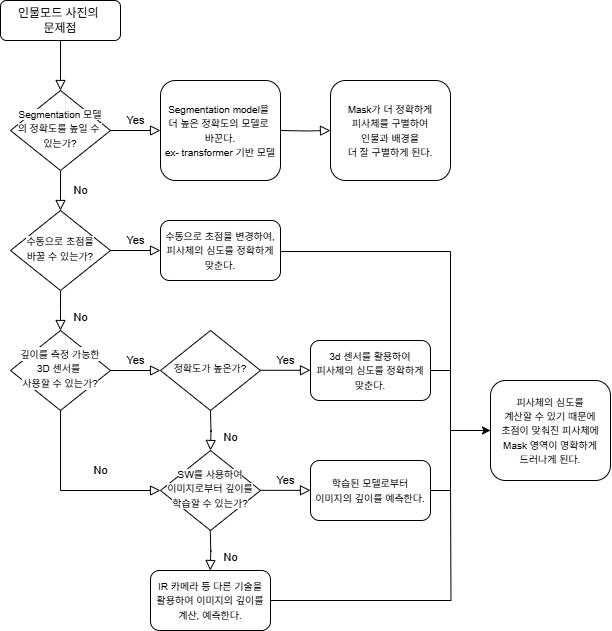

The diagram above was exported from draw.io. Its source (the exported page's mxGraphModel, read from the mxfile embedded in the PNG):
<mxGraphModel dx="652" dy="826" grid="1" gridSize="10" guides="1" tooltips="1" connect="1" arrows="1" fold="1" page="1" pageScale="1" pageWidth="827" pageHeight="1169" math="0" shadow="0">
  <root>
    <mxCell id="WIyWlLk6GJQsqaUBKTNV-0" />
    <mxCell id="WIyWlLk6GJQsqaUBKTNV-1" parent="WIyWlLk6GJQsqaUBKTNV-0" />
    <mxCell id="WIyWlLk6GJQsqaUBKTNV-2" value="" style="rounded=0;html=1;jettySize=auto;orthogonalLoop=1;fontSize=11;endArrow=block;endFill=0;endSize=8;strokeWidth=1;shadow=0;labelBackgroundColor=none;edgeStyle=orthogonalEdgeStyle;" parent="WIyWlLk6GJQsqaUBKTNV-1" source="WIyWlLk6GJQsqaUBKTNV-3" target="WIyWlLk6GJQsqaUBKTNV-6" edge="1">
      <mxGeometry relative="1" as="geometry" />
    </mxCell>
    <mxCell id="WIyWlLk6GJQsqaUBKTNV-3" value="인물모드 사진의&amp;nbsp;&lt;div&gt;문제점&lt;/div&gt;" style="rounded=1;whiteSpace=wrap;html=1;fontSize=12;glass=0;strokeWidth=1;shadow=0;" parent="WIyWlLk6GJQsqaUBKTNV-1" vertex="1">
      <mxGeometry x="160" y="80" width="120" height="40" as="geometry" />
    </mxCell>
    <mxCell id="WIyWlLk6GJQsqaUBKTNV-4" value="No" style="rounded=0;html=1;jettySize=auto;orthogonalLoop=1;fontSize=11;endArrow=block;endFill=0;endSize=8;strokeWidth=1;shadow=0;labelBackgroundColor=none;edgeStyle=orthogonalEdgeStyle;" parent="WIyWlLk6GJQsqaUBKTNV-1" source="WIyWlLk6GJQsqaUBKTNV-6" target="WIyWlLk6GJQsqaUBKTNV-10" edge="1">
      <mxGeometry y="20" relative="1" as="geometry">
        <mxPoint as="offset" />
      </mxGeometry>
    </mxCell>
    <mxCell id="WIyWlLk6GJQsqaUBKTNV-5" value="Yes" style="edgeStyle=orthogonalEdgeStyle;rounded=0;html=1;jettySize=auto;orthogonalLoop=1;fontSize=11;endArrow=block;endFill=0;endSize=8;strokeWidth=1;shadow=0;labelBackgroundColor=none;" parent="WIyWlLk6GJQsqaUBKTNV-1" source="WIyWlLk6GJQsqaUBKTNV-6" target="WIyWlLk6GJQsqaUBKTNV-7" edge="1">
      <mxGeometry y="10" relative="1" as="geometry">
        <mxPoint as="offset" />
      </mxGeometry>
    </mxCell>
    <mxCell id="WIyWlLk6GJQsqaUBKTNV-6" value="&lt;font style=&quot;font-size: 10px; background-color: light-dark(#ffffff, var(--ge-dark-color, #121212));&quot;&gt;Segmentation 모델의&amp;nbsp;&lt;/font&gt;&lt;span style=&quot;background-color: light-dark(#ffffff, var(--ge-dark-color, #121212)); font-size: 10px; color: light-dark(rgb(0, 0, 0), rgb(255, 255, 255));&quot;&gt;정확도를 높일 수&amp;nbsp;&lt;/span&gt;&lt;div&gt;&lt;font style=&quot;font-size: 10px; background-color: light-dark(#ffffff, var(--ge-dark-color, #121212));&quot;&gt;있는가?&lt;/font&gt;&lt;/div&gt;" style="rhombus;whiteSpace=wrap;html=1;shadow=0;fontFamily=Helvetica;fontSize=12;align=center;strokeWidth=1;spacing=6;spacingTop=-4;" parent="WIyWlLk6GJQsqaUBKTNV-1" vertex="1">
      <mxGeometry x="170" y="170" width="100" height="80" as="geometry" />
    </mxCell>
    <mxCell id="WIyWlLk6GJQsqaUBKTNV-7" value="&lt;font style=&quot;font-size: 10px;&quot;&gt;Segmentation model을&amp;nbsp;&lt;/font&gt;&lt;div&gt;&lt;font style=&quot;font-size: 10px;&quot;&gt;더 높은 정확도의 모델로&amp;nbsp;&lt;/font&gt;&lt;/div&gt;&lt;div&gt;&lt;font style=&quot;font-size: 10px;&quot;&gt;바꾼다.&lt;/font&gt;&lt;/div&gt;&lt;div&gt;&lt;span style=&quot;font-size: 10px;&quot;&gt;ex- transformer 기반 모델&lt;/span&gt;&lt;/div&gt;" style="rounded=1;whiteSpace=wrap;html=1;fontSize=12;glass=0;strokeWidth=1;shadow=0;" parent="WIyWlLk6GJQsqaUBKTNV-1" vertex="1">
      <mxGeometry x="320" y="160" width="120" height="100" as="geometry" />
    </mxCell>
    <mxCell id="WIyWlLk6GJQsqaUBKTNV-8" value="No" style="rounded=0;html=1;jettySize=auto;orthogonalLoop=1;fontSize=11;endArrow=block;endFill=0;endSize=8;strokeWidth=1;shadow=0;labelBackgroundColor=none;edgeStyle=orthogonalEdgeStyle;" parent="WIyWlLk6GJQsqaUBKTNV-1" source="WIyWlLk6GJQsqaUBKTNV-10" edge="1">
      <mxGeometry x="0.3333" y="20" relative="1" as="geometry">
        <mxPoint as="offset" />
        <mxPoint x="220" y="410" as="targetPoint" />
      </mxGeometry>
    </mxCell>
    <mxCell id="WIyWlLk6GJQsqaUBKTNV-9" value="Yes" style="edgeStyle=orthogonalEdgeStyle;rounded=0;html=1;jettySize=auto;orthogonalLoop=1;fontSize=11;endArrow=block;endFill=0;endSize=8;strokeWidth=1;shadow=0;labelBackgroundColor=none;" parent="WIyWlLk6GJQsqaUBKTNV-1" source="WIyWlLk6GJQsqaUBKTNV-10" target="WIyWlLk6GJQsqaUBKTNV-12" edge="1">
      <mxGeometry y="10" relative="1" as="geometry">
        <mxPoint as="offset" />
      </mxGeometry>
    </mxCell>
    <mxCell id="WIyWlLk6GJQsqaUBKTNV-10" value="&lt;span style=&quot;font-size: 10px; background-color: rgb(255, 255, 255);&quot;&gt;수동으로 초점을&lt;/span&gt;&lt;div&gt;&lt;span style=&quot;font-size: 10px; background-color: rgb(255, 255, 255);&quot;&gt;바꿀 수 있는가?&lt;/span&gt;&lt;/div&gt;" style="rhombus;whiteSpace=wrap;html=1;shadow=0;fontFamily=Helvetica;fontSize=12;align=center;strokeWidth=1;spacing=6;spacingTop=-4;" parent="WIyWlLk6GJQsqaUBKTNV-1" vertex="1">
      <mxGeometry x="170" y="290" width="100" height="80" as="geometry" />
    </mxCell>
    <mxCell id="WIyWlLk6GJQsqaUBKTNV-12" value="&lt;font style=&quot;font-size: 10px;&quot;&gt;수동으로 초점을 변경하여, 피사체의 심도를 정확하게 맞춘다.&lt;/font&gt;" style="rounded=1;whiteSpace=wrap;html=1;fontSize=12;glass=0;strokeWidth=1;shadow=0;" parent="WIyWlLk6GJQsqaUBKTNV-1" vertex="1">
      <mxGeometry x="320" y="300" width="120" height="60" as="geometry" />
    </mxCell>
    <mxCell id="qJIGNjJrgAFB8KVOC0O0-0" value="&lt;span style=&quot;background-color: light-dark(#ffffff, var(--ge-dark-color, #121212));&quot;&gt;&lt;font style=&quot;font-size: 10px;&quot;&gt;깊이를 측정 가능한 3D 센서를&amp;nbsp;&lt;/font&gt;&lt;/span&gt;&lt;div&gt;&lt;span style=&quot;background-color: light-dark(#ffffff, var(--ge-dark-color, #121212));&quot;&gt;&lt;font style=&quot;font-size: 10px;&quot;&gt;사용할 수 있는가?&lt;/font&gt;&lt;/span&gt;&lt;/div&gt;" style="rhombus;whiteSpace=wrap;html=1;shadow=0;fontFamily=Helvetica;fontSize=12;align=center;strokeWidth=1;spacing=6;spacingTop=-4;" vertex="1" parent="WIyWlLk6GJQsqaUBKTNV-1">
      <mxGeometry x="170" y="410" width="100" height="80" as="geometry" />
    </mxCell>
    <mxCell id="qJIGNjJrgAFB8KVOC0O0-1" value="Yes" style="edgeStyle=orthogonalEdgeStyle;rounded=0;html=1;jettySize=auto;orthogonalLoop=1;fontSize=11;endArrow=block;endFill=0;endSize=8;strokeWidth=1;shadow=0;labelBackgroundColor=none;" edge="1" parent="WIyWlLk6GJQsqaUBKTNV-1">
      <mxGeometry y="10" relative="1" as="geometry">
        <mxPoint as="offset" />
        <mxPoint x="270" y="450" as="sourcePoint" />
        <mxPoint x="320" y="450" as="targetPoint" />
      </mxGeometry>
    </mxCell>
    <mxCell id="qJIGNjJrgAFB8KVOC0O0-3" value="&lt;span style=&quot;font-size: 10px; background-color: rgb(255, 255, 255);&quot;&gt;정확도가 높은가?&lt;/span&gt;" style="rhombus;whiteSpace=wrap;html=1;shadow=0;fontFamily=Helvetica;fontSize=12;align=center;strokeWidth=1;spacing=6;spacingTop=-4;" vertex="1" parent="WIyWlLk6GJQsqaUBKTNV-1">
      <mxGeometry x="320" y="410" width="100" height="80" as="geometry" />
    </mxCell>
    <mxCell id="qJIGNjJrgAFB8KVOC0O0-4" value="Yes" style="edgeStyle=orthogonalEdgeStyle;rounded=0;html=1;jettySize=auto;orthogonalLoop=1;fontSize=11;endArrow=block;endFill=0;endSize=8;strokeWidth=1;shadow=0;labelBackgroundColor=none;" edge="1" parent="WIyWlLk6GJQsqaUBKTNV-1">
      <mxGeometry y="10" relative="1" as="geometry">
        <mxPoint as="offset" />
        <mxPoint x="420" y="449.76" as="sourcePoint" />
        <mxPoint x="470" y="449.76" as="targetPoint" />
      </mxGeometry>
    </mxCell>
    <mxCell id="qJIGNjJrgAFB8KVOC0O0-26" style="edgeStyle=orthogonalEdgeStyle;rounded=0;orthogonalLoop=1;jettySize=auto;html=1;exitX=1;exitY=0.5;exitDx=0;exitDy=0;endArrow=none;startFill=0;entryX=0;entryY=0.5;entryDx=0;entryDy=0;" edge="1" parent="WIyWlLk6GJQsqaUBKTNV-1" source="qJIGNjJrgAFB8KVOC0O0-5" target="qJIGNjJrgAFB8KVOC0O0-23">
      <mxGeometry relative="1" as="geometry">
        <mxPoint x="610.0000000000001" y="520" as="targetPoint" />
        <Array as="points">
          <mxPoint x="610" y="450" />
          <mxPoint x="610" y="510" />
        </Array>
      </mxGeometry>
    </mxCell>
    <mxCell id="qJIGNjJrgAFB8KVOC0O0-5" value="&lt;span style=&quot;font-size: 10px;&quot;&gt;3d 센서를 활용하여&lt;/span&gt;&lt;div&gt;&lt;span style=&quot;font-size: 10px;&quot;&gt;피사체의 심도를 정확하게&lt;/span&gt;&lt;/div&gt;&lt;div&gt;&lt;span style=&quot;font-size: 10px;&quot;&gt;맞춘다.&lt;/span&gt;&lt;/div&gt;" style="rounded=1;whiteSpace=wrap;html=1;fontSize=12;glass=0;strokeWidth=1;shadow=0;" vertex="1" parent="WIyWlLk6GJQsqaUBKTNV-1">
      <mxGeometry x="470" y="420" width="120" height="60" as="geometry" />
    </mxCell>
    <mxCell id="qJIGNjJrgAFB8KVOC0O0-6" value="No" style="rounded=0;html=1;jettySize=auto;orthogonalLoop=1;fontSize=11;endArrow=block;endFill=0;endSize=8;strokeWidth=1;shadow=0;labelBackgroundColor=none;edgeStyle=orthogonalEdgeStyle;" edge="1" parent="WIyWlLk6GJQsqaUBKTNV-1">
      <mxGeometry x="0.3333" y="20" relative="1" as="geometry">
        <mxPoint as="offset" />
        <mxPoint x="370" y="490" as="sourcePoint" />
        <mxPoint x="370" y="530" as="targetPoint" />
      </mxGeometry>
    </mxCell>
    <mxCell id="qJIGNjJrgAFB8KVOC0O0-7" value="&lt;span style=&quot;font-size: 10px; background-color: rgb(255, 255, 255);&quot;&gt;SW를 사용하여&lt;/span&gt;&lt;div&gt;&lt;span style=&quot;font-size: 10px; background-color: rgb(255, 255, 255);&quot;&gt;이미지로부터 깊이를&lt;/span&gt;&lt;/div&gt;&lt;div&gt;&lt;span style=&quot;font-size: 10px; background-color: rgb(255, 255, 255);&quot;&gt;학습할 수 있는가?&lt;/span&gt;&lt;/div&gt;" style="rhombus;whiteSpace=wrap;html=1;shadow=0;fontFamily=Helvetica;fontSize=12;align=center;strokeWidth=1;spacing=6;spacingTop=-4;" vertex="1" parent="WIyWlLk6GJQsqaUBKTNV-1">
      <mxGeometry x="320" y="530" width="100" height="80" as="geometry" />
    </mxCell>
    <mxCell id="qJIGNjJrgAFB8KVOC0O0-11" value="No" style="rounded=0;html=1;jettySize=auto;orthogonalLoop=1;fontSize=11;endArrow=block;endFill=0;endSize=8;strokeWidth=1;shadow=0;labelBackgroundColor=none;edgeStyle=orthogonalEdgeStyle;exitX=0.5;exitY=1;exitDx=0;exitDy=0;entryX=0;entryY=0.5;entryDx=0;entryDy=0;" edge="1" parent="WIyWlLk6GJQsqaUBKTNV-1" source="qJIGNjJrgAFB8KVOC0O0-0" target="qJIGNjJrgAFB8KVOC0O0-7">
      <mxGeometry x="0.3333" y="20" relative="1" as="geometry">
        <mxPoint as="offset" />
        <mxPoint x="230" y="380" as="sourcePoint" />
        <mxPoint x="270" y="520" as="targetPoint" />
      </mxGeometry>
    </mxCell>
    <mxCell id="qJIGNjJrgAFB8KVOC0O0-12" value="Yes" style="edgeStyle=orthogonalEdgeStyle;rounded=0;html=1;jettySize=auto;orthogonalLoop=1;fontSize=11;endArrow=block;endFill=0;endSize=8;strokeWidth=1;shadow=0;labelBackgroundColor=none;" edge="1" parent="WIyWlLk6GJQsqaUBKTNV-1">
      <mxGeometry y="10" relative="1" as="geometry">
        <mxPoint as="offset" />
        <mxPoint x="420" y="569.83" as="sourcePoint" />
        <mxPoint x="470" y="569.83" as="targetPoint" />
      </mxGeometry>
    </mxCell>
    <mxCell id="qJIGNjJrgAFB8KVOC0O0-24" style="edgeStyle=orthogonalEdgeStyle;rounded=0;orthogonalLoop=1;jettySize=auto;html=1;exitX=1;exitY=0.5;exitDx=0;exitDy=0;endArrow=none;startFill=0;entryX=0;entryY=0.5;entryDx=0;entryDy=0;" edge="1" parent="WIyWlLk6GJQsqaUBKTNV-1" source="qJIGNjJrgAFB8KVOC0O0-13" target="qJIGNjJrgAFB8KVOC0O0-23">
      <mxGeometry relative="1" as="geometry">
        <mxPoint x="610" y="450" as="targetPoint" />
        <Array as="points">
          <mxPoint x="610" y="570" />
          <mxPoint x="610" y="510" />
        </Array>
      </mxGeometry>
    </mxCell>
    <mxCell id="qJIGNjJrgAFB8KVOC0O0-13" value="&lt;span style=&quot;font-size: 10px;&quot;&gt;학습된 모델로부터&lt;/span&gt;&lt;div&gt;&lt;span style=&quot;font-size: 10px;&quot;&gt;이미지의 깊이를 예측한다.&lt;/span&gt;&lt;/div&gt;" style="rounded=1;whiteSpace=wrap;html=1;fontSize=12;glass=0;strokeWidth=1;shadow=0;" vertex="1" parent="WIyWlLk6GJQsqaUBKTNV-1">
      <mxGeometry x="470" y="540" width="120" height="60" as="geometry" />
    </mxCell>
    <mxCell id="qJIGNjJrgAFB8KVOC0O0-14" value="No" style="rounded=0;html=1;jettySize=auto;orthogonalLoop=1;fontSize=11;endArrow=block;endFill=0;endSize=8;strokeWidth=1;shadow=0;labelBackgroundColor=none;edgeStyle=orthogonalEdgeStyle;" edge="1" parent="WIyWlLk6GJQsqaUBKTNV-1">
      <mxGeometry x="0.3333" y="20" relative="1" as="geometry">
        <mxPoint as="offset" />
        <mxPoint x="369.75" y="610" as="sourcePoint" />
        <mxPoint x="369.75" y="650" as="targetPoint" />
      </mxGeometry>
    </mxCell>
    <mxCell id="qJIGNjJrgAFB8KVOC0O0-25" style="edgeStyle=orthogonalEdgeStyle;rounded=0;orthogonalLoop=1;jettySize=auto;html=1;exitX=1;exitY=0.5;exitDx=0;exitDy=0;endArrow=none;startFill=0;" edge="1" parent="WIyWlLk6GJQsqaUBKTNV-1" source="qJIGNjJrgAFB8KVOC0O0-15">
      <mxGeometry relative="1" as="geometry">
        <mxPoint x="610" y="560" as="targetPoint" />
      </mxGeometry>
    </mxCell>
    <mxCell id="qJIGNjJrgAFB8KVOC0O0-15" value="&lt;span style=&quot;font-size: 10px;&quot;&gt;IR 카메라 등 다른 기술을&lt;/span&gt;&lt;div&gt;&lt;span style=&quot;font-size: 10px;&quot;&gt;활용하여 이미지의 깊이를&lt;/span&gt;&lt;/div&gt;&lt;div&gt;&lt;span style=&quot;font-size: 10px;&quot;&gt;계산, 예측한다.&lt;/span&gt;&lt;/div&gt;" style="rounded=1;whiteSpace=wrap;html=1;fontSize=12;glass=0;strokeWidth=1;shadow=0;" vertex="1" parent="WIyWlLk6GJQsqaUBKTNV-1">
      <mxGeometry x="310" y="650" width="120" height="60" as="geometry" />
    </mxCell>
    <mxCell id="qJIGNjJrgAFB8KVOC0O0-16" value="" style="edgeStyle=orthogonalEdgeStyle;rounded=0;html=1;jettySize=auto;orthogonalLoop=1;fontSize=11;endArrow=block;endFill=0;endSize=8;strokeWidth=1;shadow=0;labelBackgroundColor=none;" edge="1" parent="WIyWlLk6GJQsqaUBKTNV-1" target="qJIGNjJrgAFB8KVOC0O0-17">
      <mxGeometry x="0.199" y="20" relative="1" as="geometry">
        <mxPoint as="offset" />
        <mxPoint x="440" y="210" as="sourcePoint" />
      </mxGeometry>
    </mxCell>
    <mxCell id="qJIGNjJrgAFB8KVOC0O0-17" value="&lt;font style=&quot;font-size: 10px;&quot;&gt;Mask가 더 정확하게&lt;/font&gt;&lt;div&gt;&lt;font style=&quot;font-size: 10px;&quot;&gt;피사체를 구별하여&lt;/font&gt;&lt;/div&gt;&lt;div&gt;&lt;font style=&quot;font-size: 10px;&quot;&gt;인물과 배경을&lt;/font&gt;&lt;/div&gt;&lt;div&gt;&lt;font style=&quot;font-size: 10px;&quot;&gt;더 잘 구별하게 된다.&lt;/font&gt;&lt;/div&gt;" style="rounded=1;whiteSpace=wrap;html=1;fontSize=12;glass=0;strokeWidth=1;shadow=0;" vertex="1" parent="WIyWlLk6GJQsqaUBKTNV-1">
      <mxGeometry x="490" y="160" width="120" height="100" as="geometry" />
    </mxCell>
    <mxCell id="qJIGNjJrgAFB8KVOC0O0-18" value="" style="edgeStyle=orthogonalEdgeStyle;rounded=0;html=1;jettySize=auto;orthogonalLoop=1;fontSize=11;endArrow=classic;endFill=1;strokeWidth=1;shadow=0;labelBackgroundColor=none;startFill=0;entryX=0;entryY=0.5;entryDx=0;entryDy=0;" edge="1" parent="WIyWlLk6GJQsqaUBKTNV-1" target="qJIGNjJrgAFB8KVOC0O0-23">
      <mxGeometry x="0.199" y="20" relative="1" as="geometry">
        <mxPoint as="offset" />
        <mxPoint x="440" y="330" as="sourcePoint" />
        <mxPoint x="610" y="450" as="targetPoint" />
        <Array as="points">
          <mxPoint x="610" y="331" />
          <mxPoint x="610" y="510" />
        </Array>
      </mxGeometry>
    </mxCell>
    <mxCell id="qJIGNjJrgAFB8KVOC0O0-23" value="&lt;span style=&quot;font-size: 10px;&quot;&gt;피사체의 심도를&lt;/span&gt;&lt;div&gt;&lt;span style=&quot;font-size: 10px;&quot;&gt;계산할 수 있기 때문에&lt;/span&gt;&lt;/div&gt;&lt;div&gt;&lt;span style=&quot;font-size: 10px;&quot;&gt;초점이 맞춰진 피사체에&lt;/span&gt;&lt;/div&gt;&lt;div&gt;&lt;span style=&quot;font-size: 10px;&quot;&gt;Mask 영역이 명확하게&lt;/span&gt;&lt;/div&gt;&lt;div&gt;&lt;span style=&quot;font-size: 10px;&quot;&gt;드러나게 된다.&lt;/span&gt;&lt;/div&gt;" style="rounded=1;whiteSpace=wrap;html=1;fontSize=12;glass=0;strokeWidth=1;shadow=0;" vertex="1" parent="WIyWlLk6GJQsqaUBKTNV-1">
      <mxGeometry x="650" y="460" width="120" height="100" as="geometry" />
    </mxCell>
  </root>
</mxGraphModel>